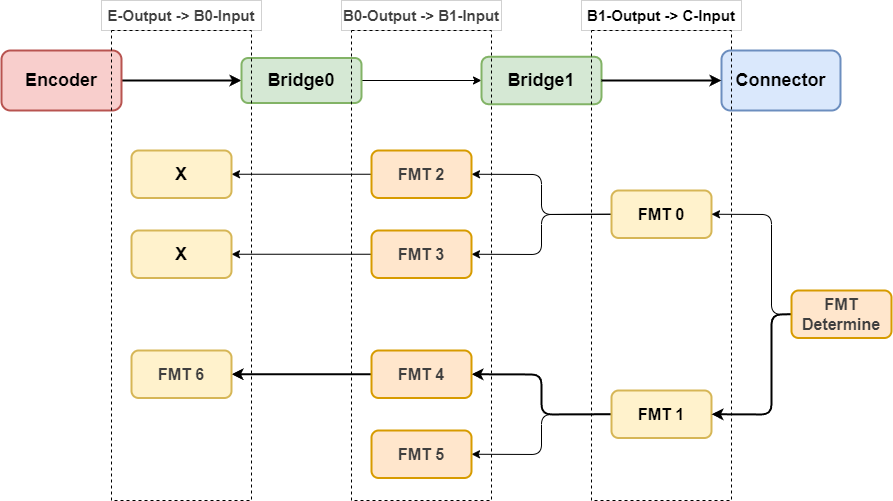

The diagram above was exported from draw.io. Its source (the exported page's mxGraphModel, read from the mxfile embedded in the PNG):
<mxGraphModel dx="580" dy="-1276" grid="1" gridSize="10" guides="1" tooltips="1" connect="1" arrows="1" fold="1" page="0" pageScale="1" pageWidth="850" pageHeight="1100" background="#ffffff" math="0" shadow="0">
  <root>
    <mxCell id="0" />
    <mxCell id="1" parent="0" />
    <mxCell id="106" value="&lt;font size=&quot;1&quot; style=&quot;&quot; color=&quot;#000000&quot;&gt;&lt;b style=&quot;font-size: 18px;&quot;&gt;Connector&lt;br&gt;&lt;/b&gt;&lt;/font&gt;" style="rounded=1;whiteSpace=wrap;html=1;fillColor=#dae8fc;strokeColor=#6c8ebf;strokeWidth=2;" vertex="1" parent="1">
      <mxGeometry x="1720" y="2460" width="119" height="60" as="geometry" />
    </mxCell>
    <mxCell id="107" style="edgeStyle=none;html=1;exitX=1;exitY=0.5;exitDx=0;exitDy=0;entryX=0;entryY=0.5;entryDx=0;entryDy=0;strokeWidth=2;" edge="1" parent="1" source="108" target="110">
      <mxGeometry relative="1" as="geometry">
        <mxPoint x="1160" y="2530" as="targetPoint" />
      </mxGeometry>
    </mxCell>
    <mxCell id="108" value="&lt;font size=&quot;1&quot; style=&quot;&quot; color=&quot;#000000&quot;&gt;&lt;b style=&quot;font-size: 18px;&quot;&gt;Encoder&lt;br&gt;&lt;/b&gt;&lt;/font&gt;" style="rounded=1;whiteSpace=wrap;html=1;fillColor=#f8cecc;strokeColor=#b85450;strokeWidth=2;" vertex="1" parent="1">
      <mxGeometry x="1000" y="2460" width="120" height="60" as="geometry" />
    </mxCell>
    <mxCell id="109" style="edgeStyle=none;html=1;exitX=1;exitY=0.5;exitDx=0;exitDy=0;entryX=0;entryY=0.5;entryDx=0;entryDy=0;" edge="1" parent="1" source="110" target="111">
      <mxGeometry relative="1" as="geometry" />
    </mxCell>
    <mxCell id="110" value="&lt;font size=&quot;1&quot; color=&quot;#000000&quot;&gt;&lt;b style=&quot;font-size: 18px;&quot;&gt;Bridge0&lt;/b&gt;&lt;/font&gt;" style="rounded=1;whiteSpace=wrap;html=1;fillColor=#d5e8d4;strokeColor=#82b366;strokeWidth=2;" vertex="1" parent="1">
      <mxGeometry x="1240" y="2467.5" width="120" height="45" as="geometry" />
    </mxCell>
    <mxCell id="111" value="&lt;font size=&quot;1&quot; color=&quot;#000000&quot;&gt;&lt;b style=&quot;font-size: 18px;&quot;&gt;Bridge1&lt;br&gt;&lt;/b&gt;&lt;/font&gt;" style="rounded=1;whiteSpace=wrap;html=1;fillColor=#d5e8d4;strokeColor=#82b366;strokeWidth=2;" vertex="1" parent="1">
      <mxGeometry x="1480" y="2466.25" width="120" height="47.5" as="geometry" />
    </mxCell>
    <mxCell id="112" style="edgeStyle=none;html=1;exitX=1;exitY=0.5;exitDx=0;exitDy=0;entryX=0;entryY=0.5;entryDx=0;entryDy=0;strokeWidth=2;" edge="1" parent="1" source="111" target="106">
      <mxGeometry relative="1" as="geometry">
        <mxPoint x="1780" y="2491.25" as="sourcePoint" />
      </mxGeometry>
    </mxCell>
    <mxCell id="113" style="edgeStyle=none;html=1;exitX=0;exitY=0.5;exitDx=0;exitDy=0;entryX=1;entryY=0.5;entryDx=0;entryDy=0;" edge="1" parent="1" source="115" target="119">
      <mxGeometry relative="1" as="geometry">
        <Array as="points">
          <mxPoint x="1540" y="2624" />
          <mxPoint x="1540" y="2584" />
        </Array>
      </mxGeometry>
    </mxCell>
    <mxCell id="114" style="edgeStyle=none;html=1;exitX=0;exitY=0.5;exitDx=0;exitDy=0;entryX=1;entryY=0.5;entryDx=0;entryDy=0;" edge="1" parent="1" source="115" target="117">
      <mxGeometry relative="1" as="geometry">
        <Array as="points">
          <mxPoint x="1540" y="2624" />
          <mxPoint x="1540" y="2664" />
        </Array>
      </mxGeometry>
    </mxCell>
    <mxCell id="115" value="&lt;font color=&quot;#000000&quot;&gt;&lt;b style=&quot;&quot;&gt;&lt;font style=&quot;font-size: 16px;&quot;&gt;FMT 0&lt;/font&gt;&lt;/b&gt;&lt;/font&gt;" style="rounded=1;whiteSpace=wrap;html=1;fillColor=#fff2cc;strokeColor=#d6b656;strokeWidth=2;" vertex="1" parent="1">
      <mxGeometry x="1610" y="2600" width="100" height="47.5" as="geometry" />
    </mxCell>
    <mxCell id="116" style="edgeStyle=none;html=1;exitX=0;exitY=0.5;exitDx=0;exitDy=0;entryX=1;entryY=0.5;entryDx=0;entryDy=0;" edge="1" parent="1" source="117" target="121">
      <mxGeometry relative="1" as="geometry" />
    </mxCell>
    <mxCell id="117" value="&lt;b style=&quot;color: rgb(63, 63, 63); scrollbar-color: light-dark(#e2e2e2, #4b4b4b)&lt;br/&gt;&#09;&#09;&#09;&#09;&#09;light-dark(#fbfbfb, var(--dark-panel-color));&quot;&gt;&lt;font style=&quot;scrollbar-color: light-dark(#e2e2e2, #4b4b4b)&lt;br/&gt;&#09;&#09;&#09;&#09;&#09;light-dark(#fbfbfb, var(--dark-panel-color)); font-size: 16px;&quot;&gt;FMT 3&lt;/font&gt;&lt;/b&gt;" style="rounded=1;whiteSpace=wrap;html=1;fillColor=#ffe6cc;strokeColor=#d79b00;strokeWidth=2;" vertex="1" parent="1">
      <mxGeometry x="1370" y="2640" width="100" height="47.5" as="geometry" />
    </mxCell>
    <mxCell id="118" style="edgeStyle=none;html=1;exitX=0;exitY=0.5;exitDx=0;exitDy=0;entryX=1;entryY=0.5;entryDx=0;entryDy=0;" edge="1" parent="1" source="119" target="120">
      <mxGeometry relative="1" as="geometry">
        <mxPoint x="1190" y="2583.714285714286" as="targetPoint" />
      </mxGeometry>
    </mxCell>
    <mxCell id="119" value="&lt;b style=&quot;color: rgb(63, 63, 63); scrollbar-color: light-dark(#e2e2e2, #4b4b4b)&lt;br/&gt;&#09;&#09;&#09;&#09;&#09;light-dark(#fbfbfb, var(--dark-panel-color));&quot;&gt;&lt;font style=&quot;scrollbar-color: light-dark(#e2e2e2, #4b4b4b)&lt;br/&gt;&#09;&#09;&#09;&#09;&#09;light-dark(#fbfbfb, var(--dark-panel-color)); font-size: 16px;&quot;&gt;FMT 2&lt;/font&gt;&lt;/b&gt;" style="rounded=1;whiteSpace=wrap;html=1;fillColor=#ffe6cc;strokeColor=#d79b00;strokeWidth=2;" vertex="1" parent="1">
      <mxGeometry x="1370" y="2560" width="100" height="47.5" as="geometry" />
    </mxCell>
    <mxCell id="120" value="&lt;b style=&quot;&quot;&gt;&lt;font style=&quot;font-size: 18px;&quot;&gt;X&lt;/font&gt;&lt;/b&gt;" style="rounded=1;whiteSpace=wrap;html=1;fillColor=#fff2cc;strokeColor=#d6b656;strokeWidth=2;" vertex="1" parent="1">
      <mxGeometry x="1130" y="2560" width="100" height="47.5" as="geometry" />
    </mxCell>
    <mxCell id="121" value="&lt;b style=&quot;&quot;&gt;&lt;font style=&quot;font-size: 18px;&quot;&gt;X&lt;/font&gt;&lt;/b&gt;" style="rounded=1;whiteSpace=wrap;html=1;fillColor=#fff2cc;strokeColor=#d6b656;strokeWidth=2;" vertex="1" parent="1">
      <mxGeometry x="1130" y="2640" width="100" height="47.5" as="geometry" />
    </mxCell>
    <mxCell id="122" style="edgeStyle=none;html=1;exitX=0;exitY=0.5;exitDx=0;exitDy=0;entryX=1;entryY=0.5;entryDx=0;entryDy=0;strokeWidth=2;" edge="1" parent="1" source="124" target="127">
      <mxGeometry relative="1" as="geometry">
        <Array as="points">
          <mxPoint x="1540" y="2824" />
          <mxPoint x="1540" y="2784" />
        </Array>
      </mxGeometry>
    </mxCell>
    <mxCell id="123" style="edgeStyle=none;html=1;exitX=0;exitY=0.5;exitDx=0;exitDy=0;entryX=1;entryY=0.5;entryDx=0;entryDy=0;" edge="1" parent="1" source="124" target="125">
      <mxGeometry relative="1" as="geometry">
        <Array as="points">
          <mxPoint x="1540" y="2824" />
          <mxPoint x="1540" y="2864" />
        </Array>
      </mxGeometry>
    </mxCell>
    <mxCell id="124" value="&lt;font color=&quot;#000000&quot;&gt;&lt;font style=&quot;scrollbar-color: light-dark(#e2e2e2, #4b4b4b)&lt;br/&gt;&#09;&#09;&#09;&#09;&#09;light-dark(#fbfbfb, var(--dark-panel-color));&quot;&gt;&lt;b style=&quot;scrollbar-color: light-dark(#e2e2e2, #4b4b4b)&lt;br/&gt;&#09;&#09;&#09;&#09;&#09;light-dark(#fbfbfb, var(--dark-panel-color));&quot;&gt;&lt;font style=&quot;scrollbar-color: light-dark(#e2e2e2, #4b4b4b)&lt;br/&gt;&#09;&#09;&#09;&#09;&#09;light-dark(#fbfbfb, var(--dark-panel-color)); font-size: 16px;&quot;&gt;FMT 1&lt;/font&gt;&lt;/b&gt;&lt;/font&gt;&lt;/font&gt;" style="rounded=1;whiteSpace=wrap;html=1;fillColor=#fff2cc;strokeColor=#d6b656;strokeWidth=2;" vertex="1" parent="1">
      <mxGeometry x="1610" y="2800" width="100" height="47.5" as="geometry" />
    </mxCell>
    <mxCell id="125" value="&lt;b style=&quot;color: rgb(63, 63, 63); scrollbar-color: light-dark(#e2e2e2, #4b4b4b)&lt;br/&gt;&#09;&#09;&#09;&#09;&#09;light-dark(#fbfbfb, var(--dark-panel-color));&quot;&gt;&lt;font style=&quot;scrollbar-color: light-dark(#e2e2e2, #4b4b4b)&lt;br/&gt;&#09;&#09;&#09;&#09;&#09;light-dark(#fbfbfb, var(--dark-panel-color)); font-size: 16px;&quot;&gt;FMT 5&lt;/font&gt;&lt;/b&gt;" style="rounded=1;whiteSpace=wrap;html=1;fillColor=#ffe6cc;strokeColor=#d79b00;strokeWidth=2;" vertex="1" parent="1">
      <mxGeometry x="1370" y="2840" width="100" height="47.5" as="geometry" />
    </mxCell>
    <mxCell id="126" style="edgeStyle=none;html=1;exitX=0;exitY=0.5;exitDx=0;exitDy=0;entryX=1;entryY=0.5;entryDx=0;entryDy=0;strokeWidth=2;" edge="1" parent="1" source="127" target="128">
      <mxGeometry relative="1" as="geometry">
        <mxPoint x="1190" y="2783.714285714286" as="targetPoint" />
      </mxGeometry>
    </mxCell>
    <mxCell id="127" value="&lt;b style=&quot;color: rgb(63, 63, 63); scrollbar-color: light-dark(#e2e2e2, #4b4b4b)&lt;br/&gt;&#09;&#09;&#09;&#09;&#09;light-dark(#fbfbfb, var(--dark-panel-color));&quot;&gt;&lt;font style=&quot;scrollbar-color: light-dark(#e2e2e2, #4b4b4b)&lt;br/&gt;&#09;&#09;&#09;&#09;&#09;light-dark(#fbfbfb, var(--dark-panel-color)); font-size: 16px;&quot;&gt;FMT 4&lt;/font&gt;&lt;/b&gt;" style="rounded=1;whiteSpace=wrap;html=1;fillColor=#ffe6cc;strokeColor=#d79b00;strokeWidth=2;" vertex="1" parent="1">
      <mxGeometry x="1370" y="2760" width="100" height="47.5" as="geometry" />
    </mxCell>
    <mxCell id="128" value="&lt;b style=&quot;color: rgb(63, 63, 63); scrollbar-color: light-dark(#e2e2e2, #4b4b4b)&lt;br/&gt;&#09;&#09;&#09;&#09;&#09;light-dark(#fbfbfb, var(--dark-panel-color));&quot;&gt;&lt;font style=&quot;scrollbar-color: light-dark(#e2e2e2, #4b4b4b)&lt;br/&gt;&#09;&#09;&#09;&#09;&#09;light-dark(#fbfbfb, var(--dark-panel-color)); font-size: 16px;&quot;&gt;FMT 6&lt;/font&gt;&lt;/b&gt;" style="rounded=1;whiteSpace=wrap;html=1;fillColor=#fff2cc;strokeColor=#d6b656;strokeWidth=2;" vertex="1" parent="1">
      <mxGeometry x="1130" y="2760" width="100" height="47.5" as="geometry" />
    </mxCell>
    <mxCell id="129" style="edgeStyle=none;html=1;exitX=0;exitY=0.5;exitDx=0;exitDy=0;entryX=1;entryY=0.5;entryDx=0;entryDy=0;" edge="1" parent="1" source="131" target="115">
      <mxGeometry relative="1" as="geometry">
        <Array as="points">
          <mxPoint x="1770" y="2724" />
          <mxPoint x="1770" y="2624" />
        </Array>
      </mxGeometry>
    </mxCell>
    <mxCell id="130" style="edgeStyle=none;html=1;exitX=0;exitY=0.5;exitDx=0;exitDy=0;entryX=1;entryY=0.5;entryDx=0;entryDy=0;strokeWidth=2;" edge="1" parent="1" source="131" target="124">
      <mxGeometry relative="1" as="geometry">
        <Array as="points">
          <mxPoint x="1770" y="2724" />
          <mxPoint x="1770" y="2824" />
        </Array>
      </mxGeometry>
    </mxCell>
    <mxCell id="131" value="&lt;b style=&quot;color: rgb(63, 63, 63); scrollbar-color: light-dark(#e2e2e2, #4b4b4b)&lt;br/&gt;&#09;&#09;&#09;&#09;&#09;light-dark(#fbfbfb, var(--dark-panel-color));&quot;&gt;&lt;font style=&quot;scrollbar-color: light-dark(#e2e2e2, #4b4b4b)&lt;br/&gt;&#09;&#09;&#09;&#09;&#09;light-dark(#fbfbfb, var(--dark-panel-color)); font-size: 16px;&quot;&gt;FMT&lt;/font&gt;&lt;/b&gt;&lt;div&gt;&lt;b style=&quot;color: rgb(63, 63, 63); scrollbar-color: light-dark(#e2e2e2, #4b4b4b)&lt;br/&gt;&#09;&#09;&#09;&#09;&#09;light-dark(#fbfbfb, var(--dark-panel-color));&quot;&gt;&lt;font style=&quot;scrollbar-color: light-dark(#e2e2e2, #4b4b4b)&lt;br/&gt;&#09;&#09;&#09;&#09;&#09;light-dark(#fbfbfb, var(--dark-panel-color)); font-size: 16px;&quot;&gt;Determine&lt;/font&gt;&lt;/b&gt;&lt;/div&gt;" style="rounded=1;whiteSpace=wrap;html=1;fillColor=#ffe6cc;strokeColor=#d79b00;strokeWidth=2;" vertex="1" parent="1">
      <mxGeometry x="1790" y="2700" width="100" height="47.5" as="geometry" />
    </mxCell>
    <mxCell id="132" value="" style="rounded=0;whiteSpace=wrap;html=1;fillColor=none;dashed=1;" vertex="1" parent="1">
      <mxGeometry x="1590" y="2440" width="140" height="470" as="geometry" />
    </mxCell>
    <mxCell id="133" value="" style="rounded=0;whiteSpace=wrap;html=1;fillColor=none;dashed=1;" vertex="1" parent="1">
      <mxGeometry x="1350" y="2440" width="140" height="470" as="geometry" />
    </mxCell>
    <mxCell id="134" value="" style="rounded=0;whiteSpace=wrap;html=1;fillColor=none;dashed=1;" vertex="1" parent="1">
      <mxGeometry x="1110" y="2440" width="140" height="470" as="geometry" />
    </mxCell>
    <mxCell id="135" value="&lt;b style=&quot;color: rgb(63, 63, 63); scrollbar-color: light-dark(#e2e2e2, #4b4b4b)&lt;br/&gt;&#09;&#09;&#09;&#09;&#09;light-dark(#fbfbfb, var(--dark-panel-color));&quot;&gt;&lt;font style=&quot;scrollbar-color: light-dark(#e2e2e2, #4b4b4b)&lt;br/&gt;&#09;&#09;&#09;&#09;&#09;light-dark(#fbfbfb, var(--dark-panel-color)); font-size: 15px;&quot;&gt;E-Output -&amp;gt; B0-Input&lt;/font&gt;&lt;/b&gt;" style="rounded=0;whiteSpace=wrap;html=1;fillColor=none;strokeWidth=0;" vertex="1" parent="1">
      <mxGeometry x="1100" y="2410" width="160" height="30" as="geometry" />
    </mxCell>
    <mxCell id="136" value="&lt;b style=&quot;scrollbar-color: light-dark(#e2e2e2, #4b4b4b)&lt;br/&gt;&#09;&#09;&#09;&#09;&#09;light-dark(#fbfbfb, var(--dark-panel-color));&quot;&gt;&lt;font style=&quot;scrollbar-color: light-dark(#e2e2e2, #4b4b4b)&lt;br/&gt;&#09;&#09;&#09;&#09;&#09;light-dark(#fbfbfb, var(--dark-panel-color)); font-size: 15px;&quot;&gt;B1-Output -&amp;gt; C-Input&lt;/font&gt;&lt;/b&gt;" style="rounded=0;whiteSpace=wrap;html=1;fillColor=none;strokeWidth=0;" vertex="1" parent="1">
      <mxGeometry x="1580" y="2410" width="160" height="30" as="geometry" />
    </mxCell>
    <mxCell id="137" value="&lt;b style=&quot;color: rgb(63, 63, 63); scrollbar-color: light-dark(#e2e2e2, #4b4b4b)&lt;br/&gt;&#09;&#09;&#09;&#09;&#09;light-dark(#fbfbfb, var(--dark-panel-color));&quot;&gt;&lt;font style=&quot;scrollbar-color: light-dark(#e2e2e2, #4b4b4b)&lt;br/&gt;&#09;&#09;&#09;&#09;&#09;light-dark(#fbfbfb, var(--dark-panel-color)); font-size: 15px;&quot;&gt;B0-Output -&amp;gt; B1-Input&lt;/font&gt;&lt;/b&gt;" style="rounded=0;whiteSpace=wrap;html=1;fillColor=none;strokeWidth=0;" vertex="1" parent="1">
      <mxGeometry x="1340" y="2410" width="160" height="30" as="geometry" />
    </mxCell>
  </root>
</mxGraphModel>